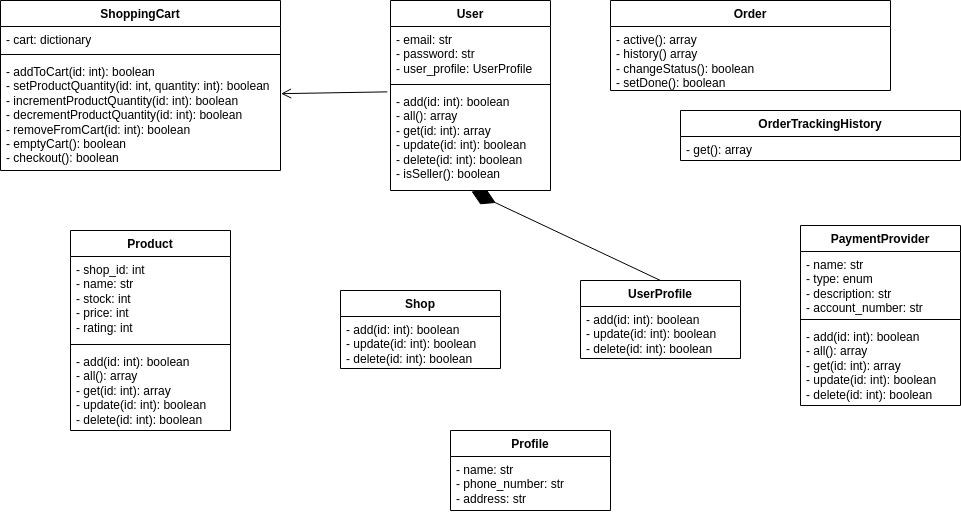

The diagram above was exported from draw.io. Its source (the exported page's mxGraphModel, read from the mxfile embedded in the PNG):
<mxGraphModel dx="875" dy="887" grid="1" gridSize="10" guides="1" tooltips="1" connect="1" arrows="1" fold="1" page="1" pageScale="1" pageWidth="1100" pageHeight="850" math="0" shadow="0">
  <root>
    <mxCell id="0" />
    <mxCell id="1" parent="0" />
    <mxCell id="EIoy1vLHnAPG8lMc9awi-1" value="User" style="swimlane;fontStyle=1;align=center;verticalAlign=top;childLayout=stackLayout;horizontal=1;startSize=26;horizontalStack=0;resizeParent=1;resizeParentMax=0;resizeLast=0;collapsible=1;marginBottom=0;whiteSpace=wrap;html=1;" parent="1" vertex="1">
      <mxGeometry x="430" y="40" width="160" height="190" as="geometry" />
    </mxCell>
    <mxCell id="EIoy1vLHnAPG8lMc9awi-2" value="&lt;div&gt;- email: str&lt;/div&gt;&lt;div&gt;- password: str&lt;br&gt;&lt;/div&gt;&lt;div&gt;- user_profile: UserProfile&lt;br&gt;&lt;/div&gt;" style="text;strokeColor=none;fillColor=none;align=left;verticalAlign=top;spacingLeft=4;spacingRight=4;overflow=hidden;rotatable=0;points=[[0,0.5],[1,0.5]];portConstraint=eastwest;whiteSpace=wrap;html=1;" parent="EIoy1vLHnAPG8lMc9awi-1" vertex="1">
      <mxGeometry y="26" width="160" height="54" as="geometry" />
    </mxCell>
    <mxCell id="EIoy1vLHnAPG8lMc9awi-3" value="" style="line;strokeWidth=1;fillColor=none;align=left;verticalAlign=middle;spacingTop=-1;spacingLeft=3;spacingRight=3;rotatable=0;labelPosition=right;points=[];portConstraint=eastwest;strokeColor=inherit;" parent="EIoy1vLHnAPG8lMc9awi-1" vertex="1">
      <mxGeometry y="80" width="160" height="8" as="geometry" />
    </mxCell>
    <mxCell id="EIoy1vLHnAPG8lMc9awi-4" value="&lt;div&gt;- add(id: int): boolean&lt;/div&gt;&lt;div&gt;- all(): array&lt;/div&gt;&lt;div&gt;- get(id: int): array&lt;/div&gt;&lt;div&gt;- update(id: int): boolean&lt;/div&gt;&lt;div&gt;- delete(id: int): boolean&lt;br&gt;&lt;/div&gt;&lt;div&gt;- isSeller(): boolean&lt;br&gt;&lt;/div&gt;" style="text;strokeColor=none;fillColor=none;align=left;verticalAlign=top;spacingLeft=4;spacingRight=4;overflow=hidden;rotatable=0;points=[[0,0.5],[1,0.5]];portConstraint=eastwest;whiteSpace=wrap;html=1;" parent="EIoy1vLHnAPG8lMc9awi-1" vertex="1">
      <mxGeometry y="88" width="160" height="102" as="geometry" />
    </mxCell>
    <mxCell id="EIoy1vLHnAPG8lMc9awi-5" value="UserProfile" style="swimlane;fontStyle=1;align=center;verticalAlign=top;childLayout=stackLayout;horizontal=1;startSize=26;horizontalStack=0;resizeParent=1;resizeParentMax=0;resizeLast=0;collapsible=1;marginBottom=0;whiteSpace=wrap;html=1;" parent="1" vertex="1">
      <mxGeometry x="620" y="320" width="160" height="78" as="geometry" />
    </mxCell>
    <mxCell id="EIoy1vLHnAPG8lMc9awi-8" value="&lt;div&gt;- add(id: int): boolean&lt;/div&gt;&lt;div&gt;- update(id: int): boolean&lt;/div&gt;&lt;div&gt;- delete(id: int): boolean&lt;br&gt;&lt;/div&gt;" style="text;strokeColor=none;fillColor=none;align=left;verticalAlign=top;spacingLeft=4;spacingRight=4;overflow=hidden;rotatable=0;points=[[0,0.5],[1,0.5]];portConstraint=eastwest;whiteSpace=wrap;html=1;" parent="EIoy1vLHnAPG8lMc9awi-5" vertex="1">
      <mxGeometry y="26" width="160" height="52" as="geometry" />
    </mxCell>
    <mxCell id="EIoy1vLHnAPG8lMc9awi-9" value="" style="endArrow=diamondThin;endFill=1;endSize=24;html=1;rounded=0;entryX=0.506;entryY=1.009;entryDx=0;entryDy=0;entryPerimeter=0;exitX=0.5;exitY=0;exitDx=0;exitDy=0;" parent="1" source="EIoy1vLHnAPG8lMc9awi-5" target="EIoy1vLHnAPG8lMc9awi-4" edge="1">
      <mxGeometry width="160" relative="1" as="geometry">
        <mxPoint x="380" y="510" as="sourcePoint" />
        <mxPoint x="540" y="510" as="targetPoint" />
      </mxGeometry>
    </mxCell>
    <mxCell id="EIoy1vLHnAPG8lMc9awi-10" value="ShoppingCart" style="swimlane;fontStyle=1;align=center;verticalAlign=top;childLayout=stackLayout;horizontal=1;startSize=26;horizontalStack=0;resizeParent=1;resizeParentMax=0;resizeLast=0;collapsible=1;marginBottom=0;whiteSpace=wrap;html=1;" parent="1" vertex="1">
      <mxGeometry x="40" y="40" width="280" height="170" as="geometry" />
    </mxCell>
    <mxCell id="EIoy1vLHnAPG8lMc9awi-11" value="&lt;div&gt;- cart: dictionary&lt;br&gt;&lt;/div&gt;" style="text;strokeColor=none;fillColor=none;align=left;verticalAlign=top;spacingLeft=4;spacingRight=4;overflow=hidden;rotatable=0;points=[[0,0.5],[1,0.5]];portConstraint=eastwest;whiteSpace=wrap;html=1;" parent="EIoy1vLHnAPG8lMc9awi-10" vertex="1">
      <mxGeometry y="26" width="280" height="24" as="geometry" />
    </mxCell>
    <mxCell id="EIoy1vLHnAPG8lMc9awi-12" value="" style="line;strokeWidth=1;fillColor=none;align=left;verticalAlign=middle;spacingTop=-1;spacingLeft=3;spacingRight=3;rotatable=0;labelPosition=right;points=[];portConstraint=eastwest;strokeColor=inherit;" parent="EIoy1vLHnAPG8lMc9awi-10" vertex="1">
      <mxGeometry y="50" width="280" height="8" as="geometry" />
    </mxCell>
    <mxCell id="EIoy1vLHnAPG8lMc9awi-13" value="&lt;div&gt;- addToCart(id: int): boolean&lt;/div&gt;&lt;div&gt;- setProductQuantity(id: int, quantity: int): boolean&lt;/div&gt;&lt;div&gt;- incrementProductQuantity(id: int): boolean&lt;/div&gt;&lt;div&gt;- decrementProductQuantity(id: int): boolean&lt;/div&gt;&lt;div&gt;- removeFromCart(id: int): boolean&lt;/div&gt;&lt;div&gt;- emptyCart(): boolean&lt;br&gt;&lt;/div&gt;&lt;div&gt;- checkout(): boolean&lt;br&gt;&lt;/div&gt;" style="text;strokeColor=none;fillColor=none;align=left;verticalAlign=top;spacingLeft=4;spacingRight=4;overflow=hidden;rotatable=0;points=[[0,0.5],[1,0.5]];portConstraint=eastwest;whiteSpace=wrap;html=1;" parent="EIoy1vLHnAPG8lMc9awi-10" vertex="1">
      <mxGeometry y="58" width="280" height="112" as="geometry" />
    </mxCell>
    <mxCell id="EIoy1vLHnAPG8lMc9awi-14" value="" style="endArrow=open;startArrow=none;endFill=0;startFill=0;endSize=8;html=1;verticalAlign=bottom;labelBackgroundColor=none;strokeWidth=1;rounded=0;entryX=1.002;entryY=0.314;entryDx=0;entryDy=0;entryPerimeter=0;exitX=-0.02;exitY=0.033;exitDx=0;exitDy=0;exitPerimeter=0;" parent="1" source="EIoy1vLHnAPG8lMc9awi-4" target="EIoy1vLHnAPG8lMc9awi-13" edge="1">
      <mxGeometry width="160" relative="1" as="geometry">
        <mxPoint x="380" y="310" as="sourcePoint" />
        <mxPoint x="540" y="310" as="targetPoint" />
      </mxGeometry>
    </mxCell>
    <mxCell id="EIoy1vLHnAPG8lMc9awi-15" value="Order" style="swimlane;fontStyle=1;align=center;verticalAlign=top;childLayout=stackLayout;horizontal=1;startSize=26;horizontalStack=0;resizeParent=1;resizeParentMax=0;resizeLast=0;collapsible=1;marginBottom=0;whiteSpace=wrap;html=1;" parent="1" vertex="1">
      <mxGeometry x="650" y="40" width="280" height="90" as="geometry" />
    </mxCell>
    <mxCell id="EIoy1vLHnAPG8lMc9awi-16" value="&lt;div&gt;- active(): array&lt;/div&gt;&lt;div&gt;- history() array&lt;br&gt;&lt;/div&gt;&lt;div&gt;- changeStatus(): boolean&lt;br&gt;&lt;/div&gt;&lt;div&gt;- setDone(): boolean&lt;br&gt;&lt;/div&gt;" style="text;strokeColor=none;fillColor=none;align=left;verticalAlign=top;spacingLeft=4;spacingRight=4;overflow=hidden;rotatable=0;points=[[0,0.5],[1,0.5]];portConstraint=eastwest;whiteSpace=wrap;html=1;" parent="EIoy1vLHnAPG8lMc9awi-15" vertex="1">
      <mxGeometry y="26" width="280" height="64" as="geometry" />
    </mxCell>
    <mxCell id="EIoy1vLHnAPG8lMc9awi-17" value="&lt;div&gt;PaymentProvider&lt;/div&gt;" style="swimlane;fontStyle=1;align=center;verticalAlign=top;childLayout=stackLayout;horizontal=1;startSize=26;horizontalStack=0;resizeParent=1;resizeParentMax=0;resizeLast=0;collapsible=1;marginBottom=0;whiteSpace=wrap;html=1;" parent="1" vertex="1">
      <mxGeometry x="840" y="265" width="160" height="180" as="geometry" />
    </mxCell>
    <mxCell id="EIoy1vLHnAPG8lMc9awi-18" value="&lt;div&gt;- name: str&lt;/div&gt;&lt;div&gt;- type: enum&lt;/div&gt;&lt;div&gt;- description: str&lt;/div&gt;&lt;div&gt;- account_number: str&lt;br&gt;&lt;/div&gt;" style="text;strokeColor=none;fillColor=none;align=left;verticalAlign=top;spacingLeft=4;spacingRight=4;overflow=hidden;rotatable=0;points=[[0,0.5],[1,0.5]];portConstraint=eastwest;whiteSpace=wrap;html=1;" parent="EIoy1vLHnAPG8lMc9awi-17" vertex="1">
      <mxGeometry y="26" width="160" height="64" as="geometry" />
    </mxCell>
    <mxCell id="EIoy1vLHnAPG8lMc9awi-19" value="" style="line;strokeWidth=1;fillColor=none;align=left;verticalAlign=middle;spacingTop=-1;spacingLeft=3;spacingRight=3;rotatable=0;labelPosition=right;points=[];portConstraint=eastwest;strokeColor=inherit;" parent="EIoy1vLHnAPG8lMc9awi-17" vertex="1">
      <mxGeometry y="90" width="160" height="8" as="geometry" />
    </mxCell>
    <mxCell id="EIoy1vLHnAPG8lMc9awi-20" value="&lt;div&gt;- add(id: int): boolean&lt;/div&gt;&lt;div&gt;- all(): array&lt;/div&gt;&lt;div&gt;- get(id: int): array&lt;/div&gt;&lt;div&gt;- update(id: int): boolean&lt;/div&gt;&lt;div&gt;- delete(id: int): boolean&lt;br&gt;&lt;/div&gt;" style="text;strokeColor=none;fillColor=none;align=left;verticalAlign=top;spacingLeft=4;spacingRight=4;overflow=hidden;rotatable=0;points=[[0,0.5],[1,0.5]];portConstraint=eastwest;whiteSpace=wrap;html=1;" parent="EIoy1vLHnAPG8lMc9awi-17" vertex="1">
      <mxGeometry y="98" width="160" height="82" as="geometry" />
    </mxCell>
    <mxCell id="EIoy1vLHnAPG8lMc9awi-21" value="&lt;div&gt;OrderTrackingHistory&lt;/div&gt;" style="swimlane;fontStyle=1;align=center;verticalAlign=top;childLayout=stackLayout;horizontal=1;startSize=26;horizontalStack=0;resizeParent=1;resizeParentMax=0;resizeLast=0;collapsible=1;marginBottom=0;whiteSpace=wrap;html=1;" parent="1" vertex="1">
      <mxGeometry x="720" y="150" width="280" height="50" as="geometry" />
    </mxCell>
    <mxCell id="EIoy1vLHnAPG8lMc9awi-22" value="- get(): array" style="text;strokeColor=none;fillColor=none;align=left;verticalAlign=top;spacingLeft=4;spacingRight=4;overflow=hidden;rotatable=0;points=[[0,0.5],[1,0.5]];portConstraint=eastwest;whiteSpace=wrap;html=1;" parent="EIoy1vLHnAPG8lMc9awi-21" vertex="1">
      <mxGeometry y="26" width="280" height="24" as="geometry" />
    </mxCell>
    <mxCell id="EIoy1vLHnAPG8lMc9awi-23" value="&lt;div&gt;Product&lt;/div&gt;" style="swimlane;fontStyle=1;align=center;verticalAlign=top;childLayout=stackLayout;horizontal=1;startSize=26;horizontalStack=0;resizeParent=1;resizeParentMax=0;resizeLast=0;collapsible=1;marginBottom=0;whiteSpace=wrap;html=1;" parent="1" vertex="1">
      <mxGeometry x="110" y="270" width="160" height="200" as="geometry" />
    </mxCell>
    <mxCell id="EIoy1vLHnAPG8lMc9awi-24" value="&lt;div&gt;- shop_id: int&lt;/div&gt;&lt;div&gt;- name: str&lt;/div&gt;&lt;div&gt;- stock: int&lt;/div&gt;&lt;div&gt;- price: int&lt;br&gt;&lt;/div&gt;&lt;div&gt;- rating: int&lt;br&gt;&lt;/div&gt;" style="text;strokeColor=none;fillColor=none;align=left;verticalAlign=top;spacingLeft=4;spacingRight=4;overflow=hidden;rotatable=0;points=[[0,0.5],[1,0.5]];portConstraint=eastwest;whiteSpace=wrap;html=1;" parent="EIoy1vLHnAPG8lMc9awi-23" vertex="1">
      <mxGeometry y="26" width="160" height="84" as="geometry" />
    </mxCell>
    <mxCell id="EIoy1vLHnAPG8lMc9awi-25" value="" style="line;strokeWidth=1;fillColor=none;align=left;verticalAlign=middle;spacingTop=-1;spacingLeft=3;spacingRight=3;rotatable=0;labelPosition=right;points=[];portConstraint=eastwest;strokeColor=inherit;" parent="EIoy1vLHnAPG8lMc9awi-23" vertex="1">
      <mxGeometry y="110" width="160" height="8" as="geometry" />
    </mxCell>
    <mxCell id="EIoy1vLHnAPG8lMc9awi-26" value="&lt;div&gt;- add(id: int): boolean&lt;/div&gt;&lt;div&gt;- all(): array&lt;/div&gt;&lt;div&gt;- get(id: int): array&lt;/div&gt;&lt;div&gt;- update(id: int): boolean&lt;/div&gt;&lt;div&gt;- delete(id: int): boolean&lt;br&gt;&lt;/div&gt;" style="text;strokeColor=none;fillColor=none;align=left;verticalAlign=top;spacingLeft=4;spacingRight=4;overflow=hidden;rotatable=0;points=[[0,0.5],[1,0.5]];portConstraint=eastwest;whiteSpace=wrap;html=1;" parent="EIoy1vLHnAPG8lMc9awi-23" vertex="1">
      <mxGeometry y="118" width="160" height="82" as="geometry" />
    </mxCell>
    <mxCell id="EIoy1vLHnAPG8lMc9awi-27" value="&lt;div&gt;Profile&lt;/div&gt;&lt;div&gt;&lt;br&gt;&lt;/div&gt;" style="swimlane;fontStyle=1;align=center;verticalAlign=top;childLayout=stackLayout;horizontal=1;startSize=26;horizontalStack=0;resizeParent=1;resizeParentMax=0;resizeLast=0;collapsible=1;marginBottom=0;whiteSpace=wrap;html=1;" parent="1" vertex="1">
      <mxGeometry x="490" y="470" width="160" height="80" as="geometry" />
    </mxCell>
    <mxCell id="EIoy1vLHnAPG8lMc9awi-28" value="&lt;div&gt;- name: str&lt;/div&gt;&lt;div&gt;- phone_number: str&lt;/div&gt;&lt;div&gt;- address: str&lt;/div&gt;" style="text;strokeColor=none;fillColor=none;align=left;verticalAlign=top;spacingLeft=4;spacingRight=4;overflow=hidden;rotatable=0;points=[[0,0.5],[1,0.5]];portConstraint=eastwest;whiteSpace=wrap;html=1;" parent="EIoy1vLHnAPG8lMc9awi-27" vertex="1">
      <mxGeometry y="26" width="160" height="54" as="geometry" />
    </mxCell>
    <mxCell id="EIoy1vLHnAPG8lMc9awi-31" value="&lt;div&gt;Shop&lt;/div&gt;&lt;div&gt;&lt;br&gt;&lt;/div&gt;" style="swimlane;fontStyle=1;align=center;verticalAlign=top;childLayout=stackLayout;horizontal=1;startSize=26;horizontalStack=0;resizeParent=1;resizeParentMax=0;resizeLast=0;collapsible=1;marginBottom=0;whiteSpace=wrap;html=1;" parent="1" vertex="1">
      <mxGeometry x="380" y="330" width="160" height="78" as="geometry" />
    </mxCell>
    <mxCell id="EIoy1vLHnAPG8lMc9awi-32" value="&lt;div&gt;- add(id: int): boolean&lt;/div&gt;&lt;div&gt;- update(id: int): boolean&lt;/div&gt;&lt;div&gt;- delete(id: int): boolean&lt;br&gt;&lt;/div&gt;" style="text;strokeColor=none;fillColor=none;align=left;verticalAlign=top;spacingLeft=4;spacingRight=4;overflow=hidden;rotatable=0;points=[[0,0.5],[1,0.5]];portConstraint=eastwest;whiteSpace=wrap;html=1;" parent="EIoy1vLHnAPG8lMc9awi-31" vertex="1">
      <mxGeometry y="26" width="160" height="52" as="geometry" />
    </mxCell>
  </root>
</mxGraphModel>